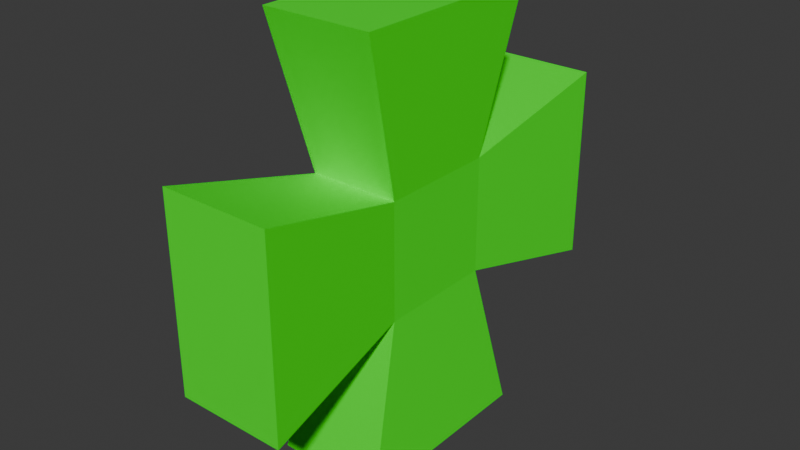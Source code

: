 # Source: Health.blend  (saved by Blender 4.4.30; exported with 4.5.12 LTS)
import bpy
from mathutils import Matrix  # noqa: F401  (used for matrix-valued properties, if any)

bpy.ops.wm.read_factory_settings(use_empty=True)
scene = bpy.context.scene
scene.name = 'Scene'

# ---- collections
col_collection = bpy.data.collections.new('Collection'); scene.collection.children.link(col_collection)

# ---- materials (node trees are filled in below, after node groups)
mat_material_001 = bpy.data.materials.new('Material.001')

# ---- material node trees
mat_material_001.use_nodes = True; mat_material_001.node_tree.nodes.clear()
_N = mat_material_001.node_tree.nodes; _L = mat_material_001.node_tree.links
n0 = _N.new('ShaderNodeBsdfPrincipled'); n0.name = 'Principled BSDF'; n0.location = (10, 300)
n0.inputs[0].default_value = (0.0161, 1.0, 0.0, 1.0)
n1 = _N.new('ShaderNodeOutputMaterial'); n1.name = 'Material Output'; n1.location = (300, 300)
_L.new(n0.outputs[0], n1.inputs[0])
n1.is_active_output = True

# ---- world
world_world = bpy.data.worlds.new('World'); scene.world = world_world
world_world.use_nodes = True; world_world.node_tree.nodes.clear()
_N = world_world.node_tree.nodes; _L = world_world.node_tree.links
n0 = _N.new('ShaderNodeOutputWorld'); n0.name = 'World Output'; n0.location = (300, 300)
n1 = _N.new('ShaderNodeBackground'); n1.name = 'Background'; n1.location = (10, 300)
n1.inputs[0].default_value = (0.05088, 0.05088, 0.05088, 1.0)
_L.new(n1.outputs[0], n0.inputs[0])
n0.is_active_output = True
world_world.color = (0.05088, 0.05088, 0.05088)
world_world.sun_shadow_jitter_overblur = 0.0

# ---- meshes
me_cube_001 = bpy.data.meshes.new('Cube.001')
me_cube_001.from_pydata([(-0.2578, -0.4659, -1.006), (-0.2578, -0.4659, 0.9937), (0.2578, -0.4659, -1.006), (0.2578, -0.4659, 0.9937), (-0.2578, 0.4593, 0.9937), (0.2578, 0.4593, -1.006), (-0.2578, 0.4593, -1.006), (0.2578, 0.4593, 0.9937), (-0.2578, -0.9935, 0.4563), (-0.2578, 1.007, 0.4563), (0.2578, 1.007, 0.4563), (0.2578, -0.9935, 0.4563), (0.2075, -0.2769, 0.2712), (-0.2075, -0.2769, 0.2712), (0.2075, 0.2703, 0.2712), (-0.2075, 0.2703, 0.2712), (-0.2578, 1.007, -0.45), (0.2578, 1.007, -0.45), (0.2578, -0.9935, -0.45), (0.2075, -0.2769, -0.2649), (-0.2075, -0.2769, -0.2649), (0.2075, 0.2703, -0.2649), (-0.2075, 0.2703, -0.2649), (-0.2578, -0.9935, -0.45)], [], [(13, 8, 11, 12), (7, 4, 1, 3), (6, 5, 2, 0), (14, 7, 3, 12), (10, 9, 15, 14), (13, 1, 4, 15), (20, 13, 15, 22), (17, 10, 14, 21), (23, 8, 13, 20), (21, 14, 12, 19), (18, 11, 8, 23), (19, 12, 11, 18), (16, 9, 10, 17), (22, 15, 9, 16), (21, 22, 16, 17), (22, 21, 5, 6), (20, 0, 2, 19), (20, 19, 18, 23), (5, 21, 19, 2), (12, 3, 1, 13), (4, 7, 14, 15), (0, 20, 22, 6)])
_uv = me_cube_001.uv_layers.new(name='UVMap')
_uv.uv.foreach_set('vector', [0.5578, 0.06595, 0.5578, 0.0, 0.5578, 0.75, 0.5578, 0.6841, 0.625, 0.5684, 0.875, 0.5684, 0.875, 0.6841, 0.625, 0.6841, 0.125, 0.5684, 0.375, 0.5684, 0.375, 0.6841, 0.125, 0.6841, 0.5578, 0.5684, 0.625, 0.5684, 0.625, 0.6841, 0.5578, 0.6841, 0.5578, 0.5, 0.5578, 0.25, 0.5578, 0.1816, 0.5578, 0.5684, 0.5578, 0.06595, 0.625, 0.06595, 0.625, 0.1816, 0.5578, 0.1816, 0.4445, 0.06595, 0.5578, 0.06595, 0.5578, 0.1816, 0.4445, 0.1816, 0.4445, 0.5, 0.5578, 0.5, 0.5578, 0.5684, 0.4445, 0.5684, 0.4445, 0.0, 0.5578, 0.0, 0.5578, 0.06595, 0.4445, 0.06595, 0.4445, 0.5684, 0.5578, 0.5684, 0.5578, 0.6841, 0.4445, 0.6841, 0.4445, 0.75, 0.5578, 0.75, 0.5578, 1.0, 0.4445, 1.0, 0.4445, 0.6841, 0.5578, 0.6841, 0.5578, 0.75, 0.4445, 0.75, 0.4445, 0.25, 0.5578, 0.25, 0.5578, 0.5, 0.4445, 0.5, 0.4445, 0.1816, 0.5578, 0.1816, 0.5578, 0.25, 0.4445, 0.25, 0.4445, 0.5684, 0.4445, 0.1816, 0.4445, 0.25, 0.4445, 0.5, 0.4445, 0.1816, 0.4445, 0.5684, 0.375, 0.5684, 0.375, 0.1816, 0.4445, 0.06595, 0.375, 0.06595, 0.375, 0.6841, 0.4445, 0.6841, 0.4445, 0.06595, 0.4445, 0.6841, 0.4445, 0.75, 0.4445, 0.0, 0.375, 0.5684, 0.4445, 0.5684, 0.4445, 0.6841, 0.375, 0.6841, 0.5578, 0.6841, 0.625, 0.6841, 0.875, 0.6841, 0.5578, 0.06595, 0.625, 0.1816, 0.625, 0.5684, 0.5578, 0.5684, 0.5578, 0.1816, 0.375, 0.06595, 0.4445, 0.06595, 0.4445, 0.1816, 0.375, 0.1816])
me_cube_001.materials.append(mat_material_001)
me_cube_001.update()

# ---- objects
ob_cube = bpy.data.objects.new('Cube', me_cube_001)

# ---- transforms, parenting, visibility, modifiers, constraints
ob_cube.location = (0.0, 0.0, 0.0)

# ---- collection membership
col_collection.objects.link(ob_cube)

# ---- scene / render settings (as saved in the file)
scene.frame_start = 1; scene.frame_end = 250; scene.frame_set(1)
scene.render.engine = 'BLENDER_EEVEE_NEXT'
bpy.context.view_layer.update()

# ---- added for rendering (the .blend has no active camera and no usable light): camera, sun
cam_auto = bpy.data.cameras.new('AutoCamera')
cam_auto.lens = 50.0
cam_auto.sensor_width = 36.0
cam_auto.clip_end = 1000.0
ob_auto_camera = bpy.data.objects.new('AutoCamera', cam_auto)
scene.collection.objects.link(ob_auto_camera)
ob_auto_camera.location = (2.66004, -3.18551, 2.12172)
ob_auto_camera.rotation_euler = (1.09748, -7.21219e-08, 0.694738)
scene.camera = ob_auto_camera
light_auto_sun = bpy.data.lights.new('AutoSun', 'SUN')
light_auto_sun.energy = 3.0
light_auto_sun.angle = 0.0523599
ob_auto_sun = bpy.data.objects.new('AutoSun', light_auto_sun)
scene.collection.objects.link(ob_auto_sun)
ob_auto_sun.rotation_euler = (0.872665, 0.174533, 0.523599)
bpy.context.view_layer.update()
